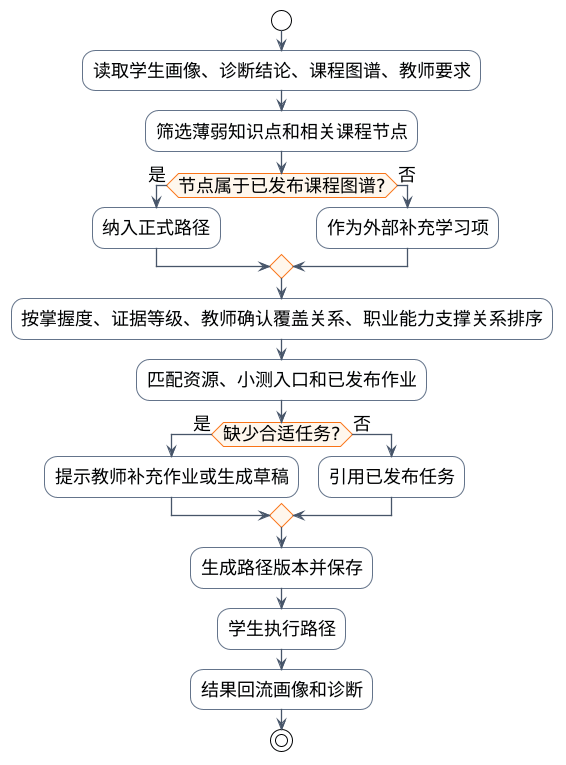

The diagram above was rendered by PlantUML. Its source (embedded in the PNG):
@startuml
!theme plain
skinparam backgroundColor white
skinparam shadowing false
skinparam defaultFontName "Microsoft YaHei"
skinparam defaultFontSize 18
skinparam ArrowColor #475569
skinparam ArrowThickness 1.3
skinparam rectangle {
  RoundCorner 14
  BorderThickness 1.2
}
skinparam component {
  BorderThickness 1.2
}
skinparam database {
  BorderColor #64748B
  BackgroundColor #F8FAFC
}
skinparam activity {
  BorderColor #64748B
  BackgroundColor #F8FAFC
  DiamondBorderColor #F97316
  DiamondBackgroundColor #FFF7ED
}
skinparam partition {
  BorderColor #CBD5E1
  BackgroundColor #FFFFFF
}
skinparam note {
  BorderColor #94A3B8
  BackgroundColor #F8FAFC
}

start
:读取学生画像、诊断结论、课程图谱、教师要求;
:筛选薄弱知识点和相关课程节点;
if (节点属于已发布课程图谱?) then (是)
  :纳入正式路径;
else (否)
  :作为外部补充学习项;
endif
:按掌握度、证据等级、教师确认覆盖关系、职业能力支撑关系排序;
:匹配资源、小测入口和已发布作业;
if (缺少合适任务?) then (是)
  :提示教师补充作业或生成草稿;
else (否)
  :引用已发布任务;
endif
:生成路径版本并保存;
:学生执行路径;
:结果回流画像和诊断;
stop
@enduml